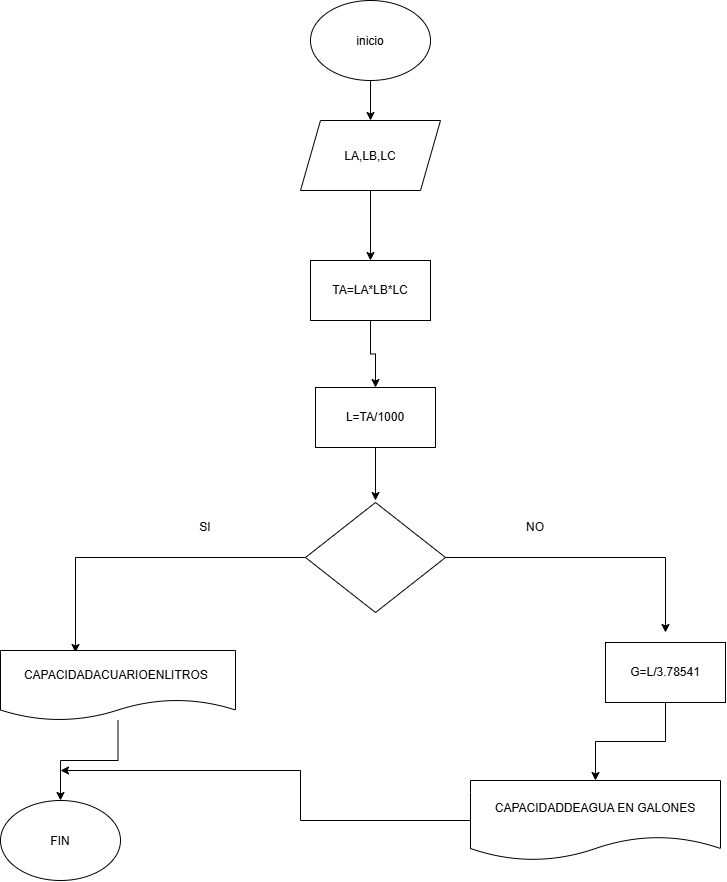

The diagram above was exported from draw.io. Its source (the exported page's mxGraphModel, read from the mxfile embedded in the PNG):
<mxGraphModel dx="1471" dy="867" grid="1" gridSize="10" guides="1" tooltips="1" connect="1" arrows="1" fold="1" page="1" pageScale="1" pageWidth="827" pageHeight="1169" math="0" shadow="0">
  <root>
    <mxCell id="0" />
    <mxCell id="1" parent="0" />
    <mxCell id="8PPuroPnQ6FjKCq_9DF0-14" edge="1" parent="1" source="8PPuroPnQ6FjKCq_9DF0-1" style="edgeStyle=orthogonalEdgeStyle;rounded=0;orthogonalLoop=1;jettySize=auto;html=1;entryX=0.5;entryY=0;entryDx=0;entryDy=0;" target="8PPuroPnQ6FjKCq_9DF0-2">
      <mxGeometry relative="1" as="geometry" />
    </mxCell>
    <mxCell id="8PPuroPnQ6FjKCq_9DF0-1" parent="1" style="ellipse;whiteSpace=wrap;html=1;shapeInside=1;" value="inicio" vertex="1">
      <mxGeometry height="80" width="120" x="360" y="40" as="geometry" />
    </mxCell>
    <mxCell id="8PPuroPnQ6FjKCq_9DF0-15" edge="1" parent="1" source="8PPuroPnQ6FjKCq_9DF0-2" style="edgeStyle=orthogonalEdgeStyle;rounded=0;orthogonalLoop=1;jettySize=auto;html=1;entryX=0.5;entryY=0;entryDx=0;entryDy=0;" target="8PPuroPnQ6FjKCq_9DF0-3">
      <mxGeometry relative="1" as="geometry" />
    </mxCell>
    <mxCell id="8PPuroPnQ6FjKCq_9DF0-2" parent="1" style="shape=parallelogram;perimeter=parallelogramPerimeter;whiteSpace=wrap;html=1;shapeInside=1;fixedSize=1;" value="LA,LB,LC" vertex="1">
      <mxGeometry height="70" width="140" x="350" y="160" as="geometry" />
    </mxCell>
    <mxCell id="8PPuroPnQ6FjKCq_9DF0-17" edge="1" parent="1" source="8PPuroPnQ6FjKCq_9DF0-3" style="edgeStyle=orthogonalEdgeStyle;rounded=0;orthogonalLoop=1;jettySize=auto;html=1;entryX=0.5;entryY=0;entryDx=0;entryDy=0;" target="8PPuroPnQ6FjKCq_9DF0-13">
      <mxGeometry relative="1" as="geometry">
        <mxPoint x="410" y="410" as="targetPoint" />
      </mxGeometry>
    </mxCell>
    <mxCell id="8PPuroPnQ6FjKCq_9DF0-3" parent="1" style="rounded=0;whiteSpace=wrap;html=1;" value="TA=LA*LB*LC" vertex="1">
      <mxGeometry height="60" width="120" x="360" y="300" as="geometry" />
    </mxCell>
    <mxCell id="8PPuroPnQ6FjKCq_9DF0-8" edge="1" parent="1" source="8PPuroPnQ6FjKCq_9DF0-7" style="edgeStyle=orthogonalEdgeStyle;rounded=0;orthogonalLoop=1;jettySize=auto;html=1;">
      <mxGeometry relative="1" as="geometry">
        <mxPoint x="125" y="692" as="targetPoint" />
      </mxGeometry>
    </mxCell>
    <mxCell id="8PPuroPnQ6FjKCq_9DF0-9" edge="1" parent="1" source="8PPuroPnQ6FjKCq_9DF0-7" style="edgeStyle=orthogonalEdgeStyle;rounded=0;orthogonalLoop=1;jettySize=auto;html=1;">
      <mxGeometry relative="1" as="geometry">
        <mxPoint x="715" y="672" as="targetPoint" />
      </mxGeometry>
    </mxCell>
    <mxCell id="8PPuroPnQ6FjKCq_9DF0-7" parent="1" style="rhombus;whiteSpace=wrap;html=1;shapeInside=1;" value="&lt;div&gt;&lt;br&gt;&lt;/div&gt;" vertex="1">
      <mxGeometry height="110" width="140" x="355" y="542" as="geometry" />
    </mxCell>
    <mxCell id="8PPuroPnQ6FjKCq_9DF0-22" edge="1" parent="1" source="8PPuroPnQ6FjKCq_9DF0-10" style="edgeStyle=orthogonalEdgeStyle;rounded=0;orthogonalLoop=1;jettySize=auto;html=1;entryX=0.5;entryY=0;entryDx=0;entryDy=0;" target="8PPuroPnQ6FjKCq_9DF0-21">
      <mxGeometry relative="1" as="geometry" />
    </mxCell>
    <mxCell id="8PPuroPnQ6FjKCq_9DF0-10" parent="1" style="rounded=0;whiteSpace=wrap;html=1;" value="G=L/3.78541" vertex="1">
      <mxGeometry height="60" width="120" x="655" y="682" as="geometry" />
    </mxCell>
    <mxCell id="8PPuroPnQ6FjKCq_9DF0-11" parent="1" style="text;html=1;whiteSpace=wrap;strokeColor=none;fillColor=none;align=center;verticalAlign=middle;rounded=0;" value="SI" vertex="1">
      <mxGeometry height="30" width="60" x="225" y="552" as="geometry" />
    </mxCell>
    <mxCell id="8PPuroPnQ6FjKCq_9DF0-12" parent="1" style="text;html=1;whiteSpace=wrap;strokeColor=none;fillColor=none;align=center;verticalAlign=middle;rounded=0;" value="NO" vertex="1">
      <mxGeometry height="30" width="60" x="555" y="552" as="geometry" />
    </mxCell>
    <mxCell id="8PPuroPnQ6FjKCq_9DF0-16" edge="1" parent="1" source="8PPuroPnQ6FjKCq_9DF0-13" style="edgeStyle=orthogonalEdgeStyle;rounded=0;orthogonalLoop=1;jettySize=auto;html=1;">
      <mxGeometry relative="1" as="geometry">
        <mxPoint x="425" y="540" as="targetPoint" />
      </mxGeometry>
    </mxCell>
    <mxCell id="8PPuroPnQ6FjKCq_9DF0-13" parent="1" style="rounded=0;whiteSpace=wrap;html=1;" value="L=TA/1000" vertex="1">
      <mxGeometry height="60" width="120" x="365" y="427" as="geometry" />
    </mxCell>
    <mxCell id="8PPuroPnQ6FjKCq_9DF0-20" edge="1" parent="1" source="8PPuroPnQ6FjKCq_9DF0-18" style="edgeStyle=orthogonalEdgeStyle;rounded=0;orthogonalLoop=1;jettySize=auto;html=1;entryX=0.5;entryY=0;entryDx=0;entryDy=0;" target="8PPuroPnQ6FjKCq_9DF0-19">
      <mxGeometry relative="1" as="geometry" />
    </mxCell>
    <mxCell id="8PPuroPnQ6FjKCq_9DF0-18" parent="1" style="shape=document;whiteSpace=wrap;html=1;boundedLbl=1;" value="CAPACIDADACUARIOENLITROS&amp;nbsp;" vertex="1">
      <mxGeometry height="70" width="235" x="50" y="690" as="geometry" />
    </mxCell>
    <mxCell id="8PPuroPnQ6FjKCq_9DF0-19" parent="1" style="ellipse;whiteSpace=wrap;html=1;shapeInside=1;" value="FIN" vertex="1">
      <mxGeometry height="80" width="120" x="50" y="840" as="geometry" />
    </mxCell>
    <mxCell id="8PPuroPnQ6FjKCq_9DF0-23" edge="1" parent="1" style="edgeStyle=orthogonalEdgeStyle;rounded=0;orthogonalLoop=1;jettySize=auto;html=1;">
      <mxGeometry relative="1" as="geometry">
        <Array as="points">
          <mxPoint x="350" y="860" />
          <mxPoint x="350" y="810" />
        </Array>
        <mxPoint x="590" y="860" as="sourcePoint" />
        <mxPoint x="110" y="810" as="targetPoint" />
      </mxGeometry>
    </mxCell>
    <mxCell id="8PPuroPnQ6FjKCq_9DF0-21" parent="1" style="shape=document;whiteSpace=wrap;html=1;boundedLbl=1;" value="CAPACIDADDEAGUA EN GALONES" vertex="1">
      <mxGeometry height="80" width="250" x="520" y="820" as="geometry" />
    </mxCell>
  </root>
</mxGraphModel>